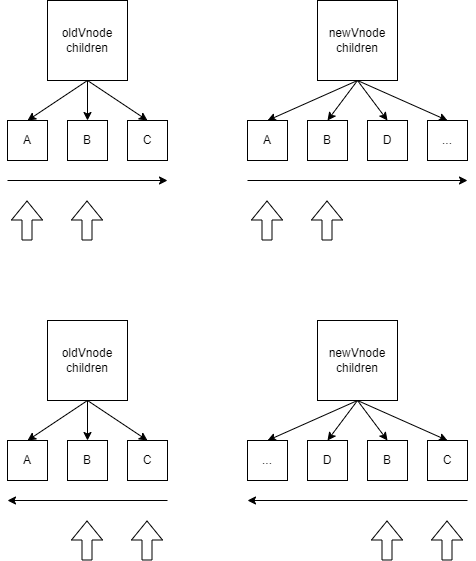

The diagram above was exported from draw.io. Its source (the exported page's mxGraphModel, read from the mxfile embedded in the PNG):
<mxGraphModel dx="1312" dy="569" grid="1" gridSize="10" guides="1" tooltips="1" connect="1" arrows="1" fold="1" page="1" pageScale="1" pageWidth="1169" pageHeight="827" math="0" shadow="0">
  <root>
    <mxCell id="0" />
    <mxCell id="1" parent="0" />
    <mxCell id="40" style="edgeStyle=none;html=1;entryX=0.5;entryY=0;entryDx=0;entryDy=0;exitX=0.5;exitY=1;exitDx=0;exitDy=0;" parent="1" source="39" target="45" edge="1">
      <mxGeometry relative="1" as="geometry">
        <mxPoint x="240" y="280" as="targetPoint" />
        <mxPoint x="270" y="250" as="sourcePoint" />
      </mxGeometry>
    </mxCell>
    <mxCell id="48" value="" style="edgeStyle=none;html=1;entryX=0.5;entryY=0;entryDx=0;entryDy=0;exitX=0.5;exitY=1;exitDx=0;exitDy=0;" parent="1" source="39" target="47" edge="1">
      <mxGeometry relative="1" as="geometry" />
    </mxCell>
    <mxCell id="50" style="edgeStyle=none;html=1;exitX=0.5;exitY=1;exitDx=0;exitDy=0;entryX=0.5;entryY=0;entryDx=0;entryDy=0;" parent="1" source="39" target="49" edge="1">
      <mxGeometry relative="1" as="geometry" />
    </mxCell>
    <mxCell id="39" value="oldVnode&lt;br&gt;children" style="rounded=0;whiteSpace=wrap;html=1;" parent="1" vertex="1">
      <mxGeometry x="200" y="160" width="80" height="80" as="geometry" />
    </mxCell>
    <mxCell id="45" value="B" style="rounded=0;whiteSpace=wrap;html=1;" parent="1" vertex="1">
      <mxGeometry x="220" y="280" width="40" height="40" as="geometry" />
    </mxCell>
    <mxCell id="47" value="A" style="rounded=0;whiteSpace=wrap;html=1;" parent="1" vertex="1">
      <mxGeometry x="160" y="280" width="40" height="40" as="geometry" />
    </mxCell>
    <mxCell id="49" value="C" style="rounded=0;whiteSpace=wrap;html=1;" parent="1" vertex="1">
      <mxGeometry x="280" y="280" width="40" height="40" as="geometry" />
    </mxCell>
    <mxCell id="51" style="edgeStyle=none;html=1;entryX=0.5;entryY=0;entryDx=0;entryDy=0;exitX=0.5;exitY=1;exitDx=0;exitDy=0;" parent="1" source="54" target="55" edge="1">
      <mxGeometry relative="1" as="geometry">
        <mxPoint x="480" y="280" as="targetPoint" />
        <mxPoint x="510" y="250" as="sourcePoint" />
      </mxGeometry>
    </mxCell>
    <mxCell id="52" value="" style="edgeStyle=none;html=1;entryX=0.5;entryY=0;entryDx=0;entryDy=0;exitX=0.5;exitY=1;exitDx=0;exitDy=0;" parent="1" source="54" target="56" edge="1">
      <mxGeometry relative="1" as="geometry" />
    </mxCell>
    <mxCell id="53" style="edgeStyle=none;html=1;exitX=0.5;exitY=1;exitDx=0;exitDy=0;entryX=0.5;entryY=0;entryDx=0;entryDy=0;" parent="1" source="54" target="57" edge="1">
      <mxGeometry relative="1" as="geometry" />
    </mxCell>
    <mxCell id="67" style="edgeStyle=none;html=1;exitX=0.5;exitY=1;exitDx=0;exitDy=0;entryX=0.5;entryY=0;entryDx=0;entryDy=0;" parent="1" source="54" target="66" edge="1">
      <mxGeometry relative="1" as="geometry" />
    </mxCell>
    <mxCell id="54" value="newVnode&lt;br&gt;children" style="rounded=0;whiteSpace=wrap;html=1;" parent="1" vertex="1">
      <mxGeometry x="470" y="160" width="80" height="80" as="geometry" />
    </mxCell>
    <mxCell id="55" value="B" style="rounded=0;whiteSpace=wrap;html=1;" parent="1" vertex="1">
      <mxGeometry x="460" y="280" width="40" height="40" as="geometry" />
    </mxCell>
    <mxCell id="56" value="A" style="rounded=0;whiteSpace=wrap;html=1;" parent="1" vertex="1">
      <mxGeometry x="400" y="280" width="40" height="40" as="geometry" />
    </mxCell>
    <mxCell id="57" value="D" style="rounded=0;whiteSpace=wrap;html=1;" parent="1" vertex="1">
      <mxGeometry x="520" y="280" width="40" height="40" as="geometry" />
    </mxCell>
    <mxCell id="59" value="" style="shape=flexArrow;endArrow=classic;html=1;" parent="1" edge="1">
      <mxGeometry width="50" height="50" relative="1" as="geometry">
        <mxPoint x="179.5" y="400" as="sourcePoint" />
        <mxPoint x="179.5" y="360" as="targetPoint" />
      </mxGeometry>
    </mxCell>
    <mxCell id="61" value="" style="shape=flexArrow;endArrow=classic;html=1;" parent="1" edge="1">
      <mxGeometry width="50" height="50" relative="1" as="geometry">
        <mxPoint x="239.5" y="400" as="sourcePoint" />
        <mxPoint x="239.5" y="360" as="targetPoint" />
      </mxGeometry>
    </mxCell>
    <mxCell id="62" value="" style="shape=flexArrow;endArrow=classic;html=1;" parent="1" edge="1">
      <mxGeometry width="50" height="50" relative="1" as="geometry">
        <mxPoint x="419.5" y="400" as="sourcePoint" />
        <mxPoint x="419.5" y="360" as="targetPoint" />
      </mxGeometry>
    </mxCell>
    <mxCell id="63" value="" style="shape=flexArrow;endArrow=classic;html=1;" parent="1" edge="1">
      <mxGeometry width="50" height="50" relative="1" as="geometry">
        <mxPoint x="479.5" y="400" as="sourcePoint" />
        <mxPoint x="479.5" y="360" as="targetPoint" />
      </mxGeometry>
    </mxCell>
    <mxCell id="64" value="" style="endArrow=classic;html=1;" parent="1" edge="1">
      <mxGeometry width="50" height="50" relative="1" as="geometry">
        <mxPoint x="400" y="340" as="sourcePoint" />
        <mxPoint x="620" y="340" as="targetPoint" />
      </mxGeometry>
    </mxCell>
    <mxCell id="65" value="" style="endArrow=classic;html=1;" parent="1" edge="1">
      <mxGeometry width="50" height="50" relative="1" as="geometry">
        <mxPoint x="160" y="340" as="sourcePoint" />
        <mxPoint x="320" y="340" as="targetPoint" />
      </mxGeometry>
    </mxCell>
    <mxCell id="66" value="..." style="rounded=0;whiteSpace=wrap;html=1;" parent="1" vertex="1">
      <mxGeometry x="580" y="280" width="40" height="40" as="geometry" />
    </mxCell>
    <mxCell id="68" style="edgeStyle=none;html=1;entryX=0.5;entryY=0;entryDx=0;entryDy=0;exitX=0.5;exitY=1;exitDx=0;exitDy=0;" parent="1" source="71" target="72" edge="1">
      <mxGeometry relative="1" as="geometry">
        <mxPoint x="240" y="600" as="targetPoint" />
        <mxPoint x="270" y="570" as="sourcePoint" />
      </mxGeometry>
    </mxCell>
    <mxCell id="69" value="" style="edgeStyle=none;html=1;entryX=0.5;entryY=0;entryDx=0;entryDy=0;exitX=0.5;exitY=1;exitDx=0;exitDy=0;" parent="1" source="71" target="73" edge="1">
      <mxGeometry relative="1" as="geometry" />
    </mxCell>
    <mxCell id="70" style="edgeStyle=none;html=1;exitX=0.5;exitY=1;exitDx=0;exitDy=0;entryX=0.5;entryY=0;entryDx=0;entryDy=0;" parent="1" source="71" target="74" edge="1">
      <mxGeometry relative="1" as="geometry" />
    </mxCell>
    <mxCell id="71" value="oldVnode&lt;br&gt;children" style="rounded=0;whiteSpace=wrap;html=1;" parent="1" vertex="1">
      <mxGeometry x="200" y="480" width="80" height="80" as="geometry" />
    </mxCell>
    <mxCell id="72" value="B" style="rounded=0;whiteSpace=wrap;html=1;" parent="1" vertex="1">
      <mxGeometry x="220" y="600" width="40" height="40" as="geometry" />
    </mxCell>
    <mxCell id="73" value="A" style="rounded=0;whiteSpace=wrap;html=1;" parent="1" vertex="1">
      <mxGeometry x="160" y="600" width="40" height="40" as="geometry" />
    </mxCell>
    <mxCell id="74" value="C" style="rounded=0;whiteSpace=wrap;html=1;" parent="1" vertex="1">
      <mxGeometry x="280" y="600" width="40" height="40" as="geometry" />
    </mxCell>
    <mxCell id="75" style="edgeStyle=none;html=1;entryX=0.5;entryY=0;entryDx=0;entryDy=0;exitX=0.5;exitY=1;exitDx=0;exitDy=0;" parent="1" source="79" target="80" edge="1">
      <mxGeometry relative="1" as="geometry">
        <mxPoint x="480" y="600" as="targetPoint" />
        <mxPoint x="510" y="570" as="sourcePoint" />
      </mxGeometry>
    </mxCell>
    <mxCell id="76" value="" style="edgeStyle=none;html=1;entryX=0.5;entryY=0;entryDx=0;entryDy=0;exitX=0.5;exitY=1;exitDx=0;exitDy=0;" parent="1" source="79" target="81" edge="1">
      <mxGeometry relative="1" as="geometry" />
    </mxCell>
    <mxCell id="77" style="edgeStyle=none;html=1;exitX=0.5;exitY=1;exitDx=0;exitDy=0;entryX=0.5;entryY=0;entryDx=0;entryDy=0;" parent="1" source="79" target="82" edge="1">
      <mxGeometry relative="1" as="geometry" />
    </mxCell>
    <mxCell id="78" style="edgeStyle=none;html=1;exitX=0.5;exitY=1;exitDx=0;exitDy=0;entryX=0.5;entryY=0;entryDx=0;entryDy=0;" parent="1" source="79" target="89" edge="1">
      <mxGeometry relative="1" as="geometry" />
    </mxCell>
    <mxCell id="79" value="newVnode&lt;br&gt;children" style="rounded=0;whiteSpace=wrap;html=1;" parent="1" vertex="1">
      <mxGeometry x="470" y="480" width="80" height="80" as="geometry" />
    </mxCell>
    <mxCell id="80" value="B" style="rounded=0;whiteSpace=wrap;html=1;" parent="1" vertex="1">
      <mxGeometry x="520" y="600" width="40" height="40" as="geometry" />
    </mxCell>
    <mxCell id="81" value="C" style="rounded=0;whiteSpace=wrap;html=1;" parent="1" vertex="1">
      <mxGeometry x="580" y="600" width="40" height="40" as="geometry" />
    </mxCell>
    <mxCell id="82" value="D" style="rounded=0;whiteSpace=wrap;html=1;" parent="1" vertex="1">
      <mxGeometry x="460" y="600" width="40" height="40" as="geometry" />
    </mxCell>
    <mxCell id="83" value="" style="shape=flexArrow;endArrow=classic;html=1;" parent="1" edge="1">
      <mxGeometry width="50" height="50" relative="1" as="geometry">
        <mxPoint x="239.5" y="720" as="sourcePoint" />
        <mxPoint x="239.5" y="680" as="targetPoint" />
      </mxGeometry>
    </mxCell>
    <mxCell id="84" value="" style="shape=flexArrow;endArrow=classic;html=1;" parent="1" edge="1">
      <mxGeometry width="50" height="50" relative="1" as="geometry">
        <mxPoint x="299.5" y="720" as="sourcePoint" />
        <mxPoint x="299.5" y="680" as="targetPoint" />
      </mxGeometry>
    </mxCell>
    <mxCell id="85" value="" style="shape=flexArrow;endArrow=classic;html=1;" parent="1" edge="1">
      <mxGeometry width="50" height="50" relative="1" as="geometry">
        <mxPoint x="539.5" y="720" as="sourcePoint" />
        <mxPoint x="539.5" y="680" as="targetPoint" />
      </mxGeometry>
    </mxCell>
    <mxCell id="86" value="" style="shape=flexArrow;endArrow=classic;html=1;" parent="1" edge="1">
      <mxGeometry width="50" height="50" relative="1" as="geometry">
        <mxPoint x="599.5" y="720" as="sourcePoint" />
        <mxPoint x="599.5" y="680" as="targetPoint" />
      </mxGeometry>
    </mxCell>
    <mxCell id="87" value="" style="endArrow=classic;html=1;" parent="1" edge="1">
      <mxGeometry width="50" height="50" relative="1" as="geometry">
        <mxPoint x="620" y="660" as="sourcePoint" />
        <mxPoint x="400" y="660" as="targetPoint" />
      </mxGeometry>
    </mxCell>
    <mxCell id="88" value="" style="endArrow=classic;html=1;" parent="1" edge="1">
      <mxGeometry width="50" height="50" relative="1" as="geometry">
        <mxPoint x="320" y="660" as="sourcePoint" />
        <mxPoint x="160" y="660" as="targetPoint" />
      </mxGeometry>
    </mxCell>
    <mxCell id="89" value="..." style="rounded=0;whiteSpace=wrap;html=1;" parent="1" vertex="1">
      <mxGeometry x="400" y="600" width="40" height="40" as="geometry" />
    </mxCell>
  </root>
</mxGraphModel>